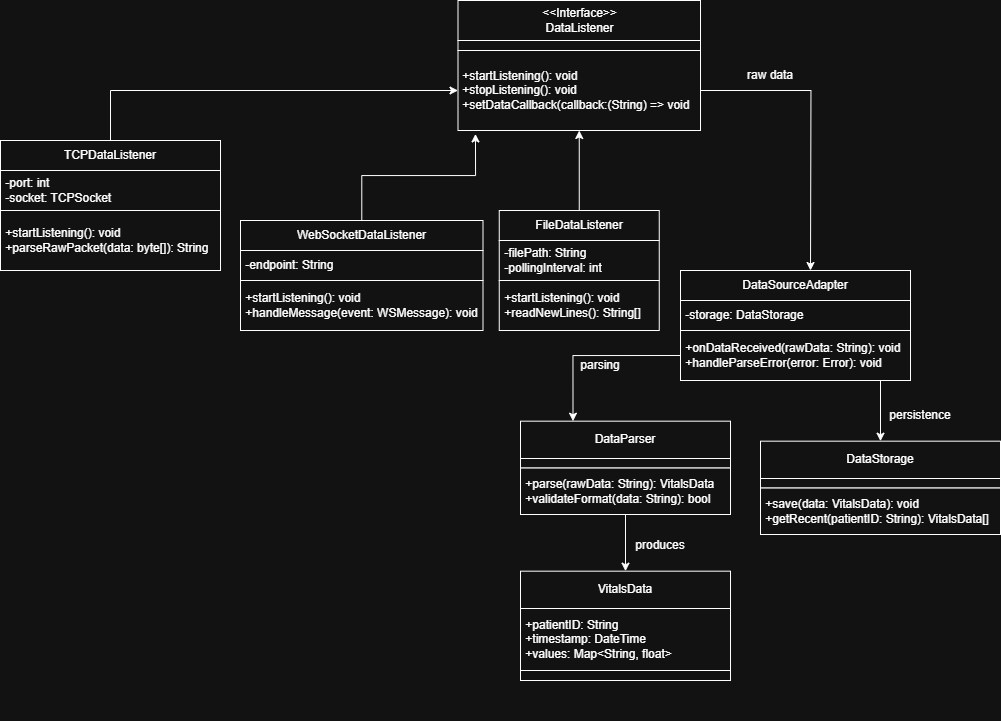

The diagram above was exported from draw.io. Its source (the exported page's mxGraphModel, read from the mxfile embedded in the PNG):
<mxGraphModel dx="2076" dy="638" grid="1" gridSize="10" guides="1" tooltips="1" connect="1" arrows="1" fold="1" page="1" pageScale="1" pageWidth="850" pageHeight="1100" math="0" shadow="0">
  <root>
    <mxCell id="lumg3ptHzgK_vyjQZkcO-0" />
    <mxCell id="lumg3ptHzgK_vyjQZkcO-1" parent="lumg3ptHzgK_vyjQZkcO-0" />
    <mxCell id="2CWM1DfeO2aJ6-nTNpf6-31" value="" style="group" vertex="1" connectable="0" parent="lumg3ptHzgK_vyjQZkcO-1">
      <mxGeometry x="347.5" y="20" width="242.5" height="150" as="geometry" />
    </mxCell>
    <mxCell id="2CWM1DfeO2aJ6-nTNpf6-75" style="edgeStyle=orthogonalEdgeStyle;rounded=0;orthogonalLoop=1;jettySize=auto;html=1;" edge="1" parent="2CWM1DfeO2aJ6-nTNpf6-31" source="2CWM1DfeO2aJ6-nTNpf6-32">
      <mxGeometry relative="1" as="geometry">
        <mxPoint x="352.5" y="260" as="targetPoint" />
      </mxGeometry>
    </mxCell>
    <mxCell id="2CWM1DfeO2aJ6-nTNpf6-32" value="&amp;nbsp;+startListening(): void&lt;div&gt;&amp;nbsp;+stopListening(): void&lt;/div&gt;&lt;div&gt;&amp;nbsp;+setDataCallback(callback:(String) =&amp;gt; void&lt;/div&gt;" style="rounded=0;whiteSpace=wrap;html=1;container=0;align=left;" vertex="1" parent="2CWM1DfeO2aJ6-nTNpf6-31">
      <mxGeometry y="40" width="242.5" height="80" as="geometry" />
    </mxCell>
    <mxCell id="2CWM1DfeO2aJ6-nTNpf6-33" value="&amp;lt;&amp;lt;Interface&amp;gt;&amp;gt;&lt;div&gt;DataListener&lt;/div&gt;" style="rounded=0;whiteSpace=wrap;html=1;container=0;" vertex="1" parent="2CWM1DfeO2aJ6-nTNpf6-31">
      <mxGeometry y="-10" width="242.5" height="40" as="geometry" />
    </mxCell>
    <mxCell id="2CWM1DfeO2aJ6-nTNpf6-34" value="" style="rounded=0;whiteSpace=wrap;html=1;align=left;container=0;" vertex="1" parent="2CWM1DfeO2aJ6-nTNpf6-31">
      <mxGeometry y="30" width="242.5" height="10" as="geometry" />
    </mxCell>
    <mxCell id="2CWM1DfeO2aJ6-nTNpf6-35" value="" style="group" vertex="1" connectable="0" parent="lumg3ptHzgK_vyjQZkcO-1">
      <mxGeometry x="-110" y="150" width="220" height="150" as="geometry" />
    </mxCell>
    <mxCell id="2CWM1DfeO2aJ6-nTNpf6-36" value="&amp;nbsp;+startListening(): void&lt;div&gt;&amp;nbsp;+parseRawPacket(data: byte[]): String&lt;/div&gt;" style="rounded=0;whiteSpace=wrap;html=1;container=0;align=left;" vertex="1" parent="2CWM1DfeO2aJ6-nTNpf6-35">
      <mxGeometry y="70" width="220" height="60" as="geometry" />
    </mxCell>
    <mxCell id="2CWM1DfeO2aJ6-nTNpf6-37" value="TCPDataListener" style="rounded=0;whiteSpace=wrap;html=1;container=0;" vertex="1" parent="2CWM1DfeO2aJ6-nTNpf6-35">
      <mxGeometry width="220" height="30" as="geometry" />
    </mxCell>
    <mxCell id="2CWM1DfeO2aJ6-nTNpf6-38" value="" style="edgeStyle=orthogonalEdgeStyle;rounded=0;orthogonalLoop=1;jettySize=auto;html=1;" edge="1" parent="2CWM1DfeO2aJ6-nTNpf6-35" source="2CWM1DfeO2aJ6-nTNpf6-39" target="2CWM1DfeO2aJ6-nTNpf6-36">
      <mxGeometry relative="1" as="geometry">
        <Array as="points">
          <mxPoint x="110" y="70" />
          <mxPoint x="110" y="70" />
        </Array>
      </mxGeometry>
    </mxCell>
    <mxCell id="2CWM1DfeO2aJ6-nTNpf6-39" value="&amp;nbsp;-port: int&lt;div&gt;&amp;nbsp;-socket: TCPSocket&lt;/div&gt;" style="rounded=0;whiteSpace=wrap;html=1;align=left;container=0;" vertex="1" parent="2CWM1DfeO2aJ6-nTNpf6-35">
      <mxGeometry y="30" width="220" height="40" as="geometry" />
    </mxCell>
    <mxCell id="2CWM1DfeO2aJ6-nTNpf6-41" value="" style="group" vertex="1" connectable="0" parent="lumg3ptHzgK_vyjQZkcO-1">
      <mxGeometry x="570" y="280" width="230" height="150" as="geometry" />
    </mxCell>
    <mxCell id="2CWM1DfeO2aJ6-nTNpf6-42" value="&amp;nbsp;+onDataReceived(rawData: String): void&lt;div&gt;&amp;nbsp;+handleParseError(error: Error): void&lt;/div&gt;" style="rounded=0;whiteSpace=wrap;html=1;container=0;align=left;" vertex="1" parent="2CWM1DfeO2aJ6-nTNpf6-41">
      <mxGeometry y="60" width="230" height="50" as="geometry" />
    </mxCell>
    <mxCell id="2CWM1DfeO2aJ6-nTNpf6-43" value="DataSourceAdapter" style="rounded=0;whiteSpace=wrap;html=1;container=0;" vertex="1" parent="2CWM1DfeO2aJ6-nTNpf6-41">
      <mxGeometry width="230" height="30" as="geometry" />
    </mxCell>
    <mxCell id="2CWM1DfeO2aJ6-nTNpf6-44" value="" style="edgeStyle=orthogonalEdgeStyle;rounded=0;orthogonalLoop=1;jettySize=auto;html=1;" edge="1" parent="2CWM1DfeO2aJ6-nTNpf6-41" source="2CWM1DfeO2aJ6-nTNpf6-45" target="2CWM1DfeO2aJ6-nTNpf6-42">
      <mxGeometry relative="1" as="geometry">
        <Array as="points">
          <mxPoint x="115" y="70" />
          <mxPoint x="115" y="70" />
        </Array>
      </mxGeometry>
    </mxCell>
    <mxCell id="2CWM1DfeO2aJ6-nTNpf6-45" value="&amp;nbsp;-storage: DataStorage" style="rounded=0;whiteSpace=wrap;html=1;align=left;container=0;" vertex="1" parent="2CWM1DfeO2aJ6-nTNpf6-41">
      <mxGeometry y="30" width="230" height="30" as="geometry" />
    </mxCell>
    <mxCell id="2CWM1DfeO2aJ6-nTNpf6-60" style="edgeStyle=orthogonalEdgeStyle;rounded=0;orthogonalLoop=1;jettySize=auto;html=1;entryX=0;entryY=0.5;entryDx=0;entryDy=0;exitX=0.5;exitY=0;exitDx=0;exitDy=0;" edge="1" parent="lumg3ptHzgK_vyjQZkcO-1" source="2CWM1DfeO2aJ6-nTNpf6-37" target="2CWM1DfeO2aJ6-nTNpf6-32">
      <mxGeometry relative="1" as="geometry">
        <Array as="points">
          <mxPoint y="100" />
        </Array>
      </mxGeometry>
    </mxCell>
    <mxCell id="2CWM1DfeO2aJ6-nTNpf6-61" value="" style="group" vertex="1" connectable="0" parent="lumg3ptHzgK_vyjQZkcO-1">
      <mxGeometry x="130" y="230" width="242.5" height="150" as="geometry" />
    </mxCell>
    <mxCell id="2CWM1DfeO2aJ6-nTNpf6-62" value="&amp;nbsp;+startListening(): void&lt;div&gt;&amp;nbsp;+handleMessage(event: WSMessage): void&lt;/div&gt;" style="rounded=0;whiteSpace=wrap;html=1;container=0;align=left;" vertex="1" parent="2CWM1DfeO2aJ6-nTNpf6-61">
      <mxGeometry y="60" width="242.5" height="50" as="geometry" />
    </mxCell>
    <mxCell id="2CWM1DfeO2aJ6-nTNpf6-63" value="WebSocketDataListener" style="rounded=0;whiteSpace=wrap;html=1;container=0;" vertex="1" parent="2CWM1DfeO2aJ6-nTNpf6-61">
      <mxGeometry width="242.5" height="30" as="geometry" />
    </mxCell>
    <mxCell id="2CWM1DfeO2aJ6-nTNpf6-64" value="" style="edgeStyle=orthogonalEdgeStyle;rounded=0;orthogonalLoop=1;jettySize=auto;html=1;" edge="1" parent="2CWM1DfeO2aJ6-nTNpf6-61" source="2CWM1DfeO2aJ6-nTNpf6-65" target="2CWM1DfeO2aJ6-nTNpf6-62">
      <mxGeometry relative="1" as="geometry">
        <Array as="points">
          <mxPoint x="121.25" y="70" />
          <mxPoint x="121.25" y="70" />
        </Array>
      </mxGeometry>
    </mxCell>
    <mxCell id="2CWM1DfeO2aJ6-nTNpf6-65" value="&amp;nbsp;-endpoint: String" style="rounded=0;whiteSpace=wrap;html=1;align=left;container=0;" vertex="1" parent="2CWM1DfeO2aJ6-nTNpf6-61">
      <mxGeometry y="30" width="242.5" height="30" as="geometry" />
    </mxCell>
    <mxCell id="2CWM1DfeO2aJ6-nTNpf6-68" style="edgeStyle=orthogonalEdgeStyle;rounded=0;orthogonalLoop=1;jettySize=auto;html=1;entryX=0.072;entryY=1.043;entryDx=0;entryDy=0;entryPerimeter=0;" edge="1" parent="lumg3ptHzgK_vyjQZkcO-1" source="2CWM1DfeO2aJ6-nTNpf6-63" target="2CWM1DfeO2aJ6-nTNpf6-32">
      <mxGeometry relative="1" as="geometry" />
    </mxCell>
    <mxCell id="2CWM1DfeO2aJ6-nTNpf6-69" value="" style="group;rotation=90;" vertex="1" connectable="0" parent="lumg3ptHzgK_vyjQZkcO-1">
      <mxGeometry x="388.75" y="220" width="160" height="150" as="geometry" />
    </mxCell>
    <mxCell id="2CWM1DfeO2aJ6-nTNpf6-70" value="&amp;nbsp;+startListening(): void&lt;div&gt;&amp;nbsp;+readNewLines(): String[]&lt;/div&gt;" style="rounded=0;whiteSpace=wrap;html=1;container=0;align=left;" vertex="1" parent="2CWM1DfeO2aJ6-nTNpf6-69">
      <mxGeometry y="70" width="160" height="50" as="geometry" />
    </mxCell>
    <mxCell id="2CWM1DfeO2aJ6-nTNpf6-71" value="FileDataListener" style="rounded=0;whiteSpace=wrap;html=1;container=0;" vertex="1" parent="2CWM1DfeO2aJ6-nTNpf6-69">
      <mxGeometry width="160" height="30" as="geometry" />
    </mxCell>
    <mxCell id="2CWM1DfeO2aJ6-nTNpf6-72" value="" style="edgeStyle=orthogonalEdgeStyle;rounded=0;orthogonalLoop=1;jettySize=auto;html=1;" edge="1" parent="2CWM1DfeO2aJ6-nTNpf6-69" source="2CWM1DfeO2aJ6-nTNpf6-73" target="2CWM1DfeO2aJ6-nTNpf6-70">
      <mxGeometry relative="1" as="geometry">
        <Array as="points">
          <mxPoint x="80" y="70" />
          <mxPoint x="80" y="70" />
        </Array>
      </mxGeometry>
    </mxCell>
    <mxCell id="2CWM1DfeO2aJ6-nTNpf6-73" value="&amp;nbsp;-filePath: String&lt;div&gt;&amp;nbsp;-pollingInterval: int&lt;/div&gt;" style="rounded=0;whiteSpace=wrap;html=1;align=left;container=0;" vertex="1" parent="2CWM1DfeO2aJ6-nTNpf6-69">
      <mxGeometry y="30" width="160" height="40" as="geometry" />
    </mxCell>
    <mxCell id="2CWM1DfeO2aJ6-nTNpf6-76" value="raw data" style="text;html=1;align=center;verticalAlign=middle;whiteSpace=wrap;rounded=0;" vertex="1" parent="lumg3ptHzgK_vyjQZkcO-1">
      <mxGeometry x="630" y="70" width="60" height="30" as="geometry" />
    </mxCell>
    <mxCell id="2CWM1DfeO2aJ6-nTNpf6-77" value="" style="group" vertex="1" connectable="0" parent="lumg3ptHzgK_vyjQZkcO-1">
      <mxGeometry x="410" y="440" width="210" height="140" as="geometry" />
    </mxCell>
    <mxCell id="2CWM1DfeO2aJ6-nTNpf6-79" value="&amp;nbsp;+parse(rawData: String): VitalsData&lt;div&gt;&amp;nbsp;+validateFormat(data: String): bool&lt;/div&gt;" style="rounded=0;whiteSpace=wrap;html=1;container=0;align=left;" vertex="1" parent="2CWM1DfeO2aJ6-nTNpf6-77">
      <mxGeometry y="37.333333333333336" width="210" height="46.666666666666664" as="geometry" />
    </mxCell>
    <mxCell id="2CWM1DfeO2aJ6-nTNpf6-80" value="DataParser" style="rounded=0;whiteSpace=wrap;html=1;container=0;" vertex="1" parent="2CWM1DfeO2aJ6-nTNpf6-77">
      <mxGeometry y="-9.333333333333334" width="210" height="37.333333333333336" as="geometry" />
    </mxCell>
    <mxCell id="2CWM1DfeO2aJ6-nTNpf6-81" value="" style="rounded=0;whiteSpace=wrap;html=1;align=left;container=0;" vertex="1" parent="2CWM1DfeO2aJ6-nTNpf6-77">
      <mxGeometry y="28" width="210" height="9.333333333333334" as="geometry" />
    </mxCell>
    <mxCell id="2CWM1DfeO2aJ6-nTNpf6-97" value="produces" style="text;html=1;align=center;verticalAlign=middle;whiteSpace=wrap;rounded=0;" vertex="1" parent="2CWM1DfeO2aJ6-nTNpf6-77">
      <mxGeometry x="110" y="100" width="60" height="30" as="geometry" />
    </mxCell>
    <mxCell id="2CWM1DfeO2aJ6-nTNpf6-83" value="" style="edgeStyle=orthogonalEdgeStyle;rounded=0;orthogonalLoop=1;jettySize=auto;html=1;" edge="1" parent="lumg3ptHzgK_vyjQZkcO-1" source="2CWM1DfeO2aJ6-nTNpf6-71" target="2CWM1DfeO2aJ6-nTNpf6-32">
      <mxGeometry relative="1" as="geometry">
        <Array as="points">
          <mxPoint x="460" y="130" />
          <mxPoint x="460" y="130" />
        </Array>
      </mxGeometry>
    </mxCell>
    <mxCell id="2CWM1DfeO2aJ6-nTNpf6-84" style="edgeStyle=orthogonalEdgeStyle;rounded=0;orthogonalLoop=1;jettySize=auto;html=1;entryX=0.25;entryY=0;entryDx=0;entryDy=0;exitX=0;exitY=0.5;exitDx=0;exitDy=0;" edge="1" parent="lumg3ptHzgK_vyjQZkcO-1" source="2CWM1DfeO2aJ6-nTNpf6-42" target="2CWM1DfeO2aJ6-nTNpf6-80">
      <mxGeometry relative="1" as="geometry" />
    </mxCell>
    <mxCell id="2CWM1DfeO2aJ6-nTNpf6-85" value="" style="group" vertex="1" connectable="0" parent="lumg3ptHzgK_vyjQZkcO-1">
      <mxGeometry x="650" y="460" width="240" height="140" as="geometry" />
    </mxCell>
    <mxCell id="2CWM1DfeO2aJ6-nTNpf6-86" value="&amp;nbsp;+save(data: VitalsData): void&lt;div&gt;&amp;nbsp;+getRecent(patientID: String): VitalsData[]&lt;/div&gt;" style="rounded=0;whiteSpace=wrap;html=1;container=0;align=left;" vertex="1" parent="2CWM1DfeO2aJ6-nTNpf6-85">
      <mxGeometry y="37.333333333333336" width="240" height="46.666666666666664" as="geometry" />
    </mxCell>
    <mxCell id="2CWM1DfeO2aJ6-nTNpf6-87" value="DataStorage" style="rounded=0;whiteSpace=wrap;html=1;container=0;" vertex="1" parent="2CWM1DfeO2aJ6-nTNpf6-85">
      <mxGeometry y="-9.333333333333334" width="240" height="37.333333333333336" as="geometry" />
    </mxCell>
    <mxCell id="2CWM1DfeO2aJ6-nTNpf6-88" value="" style="rounded=0;whiteSpace=wrap;html=1;align=left;container=0;" vertex="1" parent="2CWM1DfeO2aJ6-nTNpf6-85">
      <mxGeometry y="28" width="240" height="9.333333333333334" as="geometry" />
    </mxCell>
    <mxCell id="2CWM1DfeO2aJ6-nTNpf6-89" style="edgeStyle=orthogonalEdgeStyle;rounded=0;orthogonalLoop=1;jettySize=auto;html=1;entryX=0.5;entryY=0;entryDx=0;entryDy=0;" edge="1" parent="lumg3ptHzgK_vyjQZkcO-1" target="2CWM1DfeO2aJ6-nTNpf6-87">
      <mxGeometry relative="1" as="geometry">
        <mxPoint x="770" y="390" as="sourcePoint" />
        <Array as="points">
          <mxPoint x="770" y="390" />
        </Array>
      </mxGeometry>
    </mxCell>
    <mxCell id="2CWM1DfeO2aJ6-nTNpf6-90" value="parsing" style="text;html=1;align=center;verticalAlign=middle;whiteSpace=wrap;rounded=0;" vertex="1" parent="lumg3ptHzgK_vyjQZkcO-1">
      <mxGeometry x="460" y="360" width="60" height="30" as="geometry" />
    </mxCell>
    <mxCell id="2CWM1DfeO2aJ6-nTNpf6-91" value="" style="group" vertex="1" connectable="0" parent="lumg3ptHzgK_vyjQZkcO-1">
      <mxGeometry x="410" y="590" width="210" height="140" as="geometry" />
    </mxCell>
    <mxCell id="2CWM1DfeO2aJ6-nTNpf6-92" value="" style="rounded=0;whiteSpace=wrap;html=1;container=0;align=left;" vertex="1" parent="2CWM1DfeO2aJ6-nTNpf6-91">
      <mxGeometry y="90" width="210" height="10" as="geometry" />
    </mxCell>
    <mxCell id="2CWM1DfeO2aJ6-nTNpf6-93" value="VitalsData" style="rounded=0;whiteSpace=wrap;html=1;container=0;" vertex="1" parent="2CWM1DfeO2aJ6-nTNpf6-91">
      <mxGeometry y="-9.333333333333334" width="210" height="37.333333333333336" as="geometry" />
    </mxCell>
    <mxCell id="2CWM1DfeO2aJ6-nTNpf6-94" value="&amp;nbsp;+patientID: String&lt;div&gt;&amp;nbsp;+timestamp: DateTime&lt;/div&gt;&lt;div&gt;&amp;nbsp;+values: Map&amp;lt;String, float&amp;gt;&lt;/div&gt;" style="rounded=0;whiteSpace=wrap;html=1;align=left;container=0;" vertex="1" parent="2CWM1DfeO2aJ6-nTNpf6-91">
      <mxGeometry y="28" width="210" height="62" as="geometry" />
    </mxCell>
    <mxCell id="2CWM1DfeO2aJ6-nTNpf6-96" style="edgeStyle=orthogonalEdgeStyle;rounded=0;orthogonalLoop=1;jettySize=auto;html=1;entryX=0.5;entryY=0;entryDx=0;entryDy=0;" edge="1" parent="lumg3ptHzgK_vyjQZkcO-1" source="2CWM1DfeO2aJ6-nTNpf6-79" target="2CWM1DfeO2aJ6-nTNpf6-93">
      <mxGeometry relative="1" as="geometry" />
    </mxCell>
    <mxCell id="2CWM1DfeO2aJ6-nTNpf6-99" value="persistence" style="text;html=1;align=center;verticalAlign=middle;whiteSpace=wrap;rounded=0;" vertex="1" parent="lumg3ptHzgK_vyjQZkcO-1">
      <mxGeometry x="780" y="410" width="60" height="30" as="geometry" />
    </mxCell>
  </root>
</mxGraphModel>